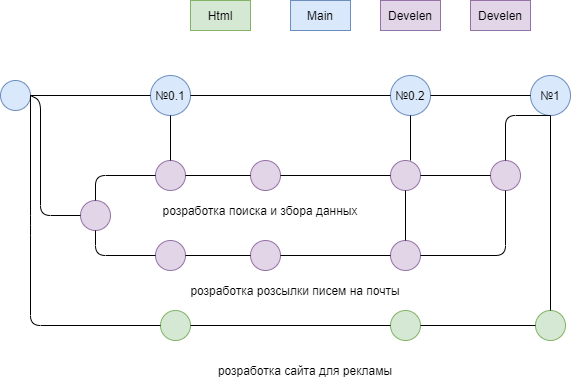

The diagram above was exported from draw.io. Its source (the exported page's mxGraphModel, read from the mxfile embedded in the PNG):
<mxGraphModel dx="852" dy="494" grid="1" gridSize="10" guides="1" tooltips="1" connect="1" arrows="1" fold="1" page="1" pageScale="1" pageWidth="827" pageHeight="1169" math="0" shadow="0">
  <root>
    <mxCell id="0" />
    <mxCell id="1" parent="0" />
    <mxCell id="HrJ4V_i9Hi8sTUGMlyu8-1" value="" style="ellipse;whiteSpace=wrap;html=1;aspect=fixed;fillColor=#dae8fc;strokeColor=#6c8ebf;" parent="1" vertex="1">
      <mxGeometry x="50" y="150" width="30" height="30" as="geometry" />
    </mxCell>
    <mxCell id="HrJ4V_i9Hi8sTUGMlyu8-2" value="" style="ellipse;whiteSpace=wrap;html=1;aspect=fixed;fillColor=#d5e8d4;strokeColor=#82b366;" parent="1" vertex="1">
      <mxGeometry x="210" y="380" width="30" height="30" as="geometry" />
    </mxCell>
    <mxCell id="HrJ4V_i9Hi8sTUGMlyu8-3" value="" style="ellipse;whiteSpace=wrap;html=1;aspect=fixed;fillColor=#dae8fc;strokeColor=#6c8ebf;" parent="1" vertex="1">
      <mxGeometry x="200" y="145" width="40" height="40" as="geometry" />
    </mxCell>
    <mxCell id="HrJ4V_i9Hi8sTUGMlyu8-4" value="" style="ellipse;whiteSpace=wrap;html=1;aspect=fixed;fillColor=#e1d5e7;strokeColor=#9673a6;" parent="1" vertex="1">
      <mxGeometry x="130" y="270" width="30" height="30" as="geometry" />
    </mxCell>
    <mxCell id="HrJ4V_i9Hi8sTUGMlyu8-5" value="" style="endArrow=none;html=1;exitX=1;exitY=0.5;exitDx=0;exitDy=0;entryX=0;entryY=0.5;entryDx=0;entryDy=0;" parent="1" source="HrJ4V_i9Hi8sTUGMlyu8-1" target="HrJ4V_i9Hi8sTUGMlyu8-3" edge="1">
      <mxGeometry width="50" height="50" relative="1" as="geometry">
        <mxPoint x="380" y="310" as="sourcePoint" />
        <mxPoint x="430" y="260" as="targetPoint" />
      </mxGeometry>
    </mxCell>
    <mxCell id="HrJ4V_i9Hi8sTUGMlyu8-9" value="Html" style="text;html=1;strokeColor=#82b366;fillColor=#d5e8d4;align=center;verticalAlign=middle;whiteSpace=wrap;rounded=0;" parent="1" vertex="1">
      <mxGeometry x="240" y="70" width="60" height="30" as="geometry" />
    </mxCell>
    <mxCell id="HrJ4V_i9Hi8sTUGMlyu8-10" value="Main" style="text;html=1;strokeColor=#6c8ebf;fillColor=#dae8fc;align=center;verticalAlign=middle;whiteSpace=wrap;rounded=0;" parent="1" vertex="1">
      <mxGeometry x="340" y="70" width="60" height="30" as="geometry" />
    </mxCell>
    <mxCell id="HrJ4V_i9Hi8sTUGMlyu8-11" value="Develen" style="text;html=1;strokeColor=#9673a6;fillColor=#e1d5e7;align=center;verticalAlign=middle;whiteSpace=wrap;rounded=0;" parent="1" vertex="1">
      <mxGeometry x="430" y="70" width="60" height="30" as="geometry" />
    </mxCell>
    <mxCell id="HrJ4V_i9Hi8sTUGMlyu8-14" value="" style="endArrow=none;html=1;entryX=1;entryY=0.5;entryDx=0;entryDy=0;exitX=0;exitY=0.5;exitDx=0;exitDy=0;" parent="1" source="HrJ4V_i9Hi8sTUGMlyu8-2" target="HrJ4V_i9Hi8sTUGMlyu8-1" edge="1">
      <mxGeometry width="50" height="50" relative="1" as="geometry">
        <mxPoint x="40" y="330" as="sourcePoint" />
        <mxPoint x="90" y="280" as="targetPoint" />
        <Array as="points">
          <mxPoint x="80" y="395" />
          <mxPoint x="80" y="295" />
        </Array>
      </mxGeometry>
    </mxCell>
    <mxCell id="HrJ4V_i9Hi8sTUGMlyu8-16" value="№0.1" style="text;html=1;strokeColor=none;fillColor=none;align=center;verticalAlign=middle;whiteSpace=wrap;rounded=0;" parent="1" vertex="1">
      <mxGeometry x="210" y="157.5" width="20" height="15" as="geometry" />
    </mxCell>
    <mxCell id="HrJ4V_i9Hi8sTUGMlyu8-17" value="" style="ellipse;whiteSpace=wrap;html=1;aspect=fixed;fillColor=#e1d5e7;strokeColor=#9673a6;" parent="1" vertex="1">
      <mxGeometry x="205" y="230" width="30" height="30" as="geometry" />
    </mxCell>
    <mxCell id="HrJ4V_i9Hi8sTUGMlyu8-19" value="" style="endArrow=none;html=1;exitX=1;exitY=0.5;exitDx=0;exitDy=0;entryX=0;entryY=0.5;entryDx=0;entryDy=0;" parent="1" source="HrJ4V_i9Hi8sTUGMlyu8-1" target="HrJ4V_i9Hi8sTUGMlyu8-4" edge="1">
      <mxGeometry width="50" height="50" relative="1" as="geometry">
        <mxPoint x="380" y="310" as="sourcePoint" />
        <mxPoint x="430" y="260" as="targetPoint" />
        <Array as="points">
          <mxPoint x="90" y="170" />
          <mxPoint x="90" y="285" />
        </Array>
      </mxGeometry>
    </mxCell>
    <mxCell id="HrJ4V_i9Hi8sTUGMlyu8-20" value="" style="ellipse;whiteSpace=wrap;html=1;aspect=fixed;fillColor=#e1d5e7;strokeColor=#9673a6;" parent="1" vertex="1">
      <mxGeometry x="205" y="310" width="30" height="30" as="geometry" />
    </mxCell>
    <mxCell id="HrJ4V_i9Hi8sTUGMlyu8-21" value="" style="endArrow=none;html=1;entryX=0;entryY=0.5;entryDx=0;entryDy=0;exitX=0.5;exitY=1;exitDx=0;exitDy=0;" parent="1" source="HrJ4V_i9Hi8sTUGMlyu8-4" target="HrJ4V_i9Hi8sTUGMlyu8-20" edge="1">
      <mxGeometry width="50" height="50" relative="1" as="geometry">
        <mxPoint x="130" y="360" as="sourcePoint" />
        <mxPoint x="180" y="310" as="targetPoint" />
        <Array as="points">
          <mxPoint x="145" y="325" />
        </Array>
      </mxGeometry>
    </mxCell>
    <mxCell id="HrJ4V_i9Hi8sTUGMlyu8-22" value="" style="endArrow=none;html=1;exitX=0.5;exitY=0;exitDx=0;exitDy=0;entryX=0;entryY=0.5;entryDx=0;entryDy=0;" parent="1" source="HrJ4V_i9Hi8sTUGMlyu8-4" target="HrJ4V_i9Hi8sTUGMlyu8-17" edge="1">
      <mxGeometry width="50" height="50" relative="1" as="geometry">
        <mxPoint x="380" y="310" as="sourcePoint" />
        <mxPoint x="430" y="260" as="targetPoint" />
        <Array as="points">
          <mxPoint x="145" y="245" />
        </Array>
      </mxGeometry>
    </mxCell>
    <mxCell id="HrJ4V_i9Hi8sTUGMlyu8-24" value="" style="ellipse;whiteSpace=wrap;html=1;aspect=fixed;fillColor=#dae8fc;strokeColor=#6c8ebf;" parent="1" vertex="1">
      <mxGeometry x="440" y="145" width="40" height="40" as="geometry" />
    </mxCell>
    <mxCell id="HrJ4V_i9Hi8sTUGMlyu8-25" value="№0.2" style="text;html=1;strokeColor=none;fillColor=none;align=center;verticalAlign=middle;whiteSpace=wrap;rounded=0;" parent="1" vertex="1">
      <mxGeometry x="440" y="155" width="40" height="20" as="geometry" />
    </mxCell>
    <mxCell id="HrJ4V_i9Hi8sTUGMlyu8-26" value="" style="endArrow=none;html=1;" parent="1" edge="1">
      <mxGeometry width="50" height="50" relative="1" as="geometry">
        <mxPoint x="240" y="165" as="sourcePoint" />
        <mxPoint x="440" y="165" as="targetPoint" />
      </mxGeometry>
    </mxCell>
    <mxCell id="HrJ4V_i9Hi8sTUGMlyu8-30" value="" style="ellipse;whiteSpace=wrap;html=1;aspect=fixed;fillColor=#e1d5e7;strokeColor=#9673a6;" parent="1" vertex="1">
      <mxGeometry x="300" y="230" width="30" height="30" as="geometry" />
    </mxCell>
    <mxCell id="HrJ4V_i9Hi8sTUGMlyu8-31" value="" style="ellipse;whiteSpace=wrap;html=1;aspect=fixed;fillColor=#e1d5e7;strokeColor=#9673a6;" parent="1" vertex="1">
      <mxGeometry x="440" y="230" width="30" height="30" as="geometry" />
    </mxCell>
    <mxCell id="HrJ4V_i9Hi8sTUGMlyu8-32" value="" style="ellipse;whiteSpace=wrap;html=1;aspect=fixed;fillColor=#e1d5e7;strokeColor=#9673a6;" parent="1" vertex="1">
      <mxGeometry x="300" y="310" width="30" height="30" as="geometry" />
    </mxCell>
    <mxCell id="HrJ4V_i9Hi8sTUGMlyu8-33" value="" style="ellipse;whiteSpace=wrap;html=1;aspect=fixed;fillColor=#e1d5e7;strokeColor=#9673a6;" parent="1" vertex="1">
      <mxGeometry x="440" y="310" width="30" height="30" as="geometry" />
    </mxCell>
    <mxCell id="HrJ4V_i9Hi8sTUGMlyu8-34" value="" style="ellipse;whiteSpace=wrap;html=1;aspect=fixed;fillColor=#d5e8d4;strokeColor=#82b366;" parent="1" vertex="1">
      <mxGeometry x="440" y="380" width="30" height="30" as="geometry" />
    </mxCell>
    <mxCell id="HrJ4V_i9Hi8sTUGMlyu8-35" value="" style="endArrow=none;html=1;exitX=1;exitY=0.5;exitDx=0;exitDy=0;entryX=0;entryY=0.5;entryDx=0;entryDy=0;" parent="1" source="HrJ4V_i9Hi8sTUGMlyu8-2" target="HrJ4V_i9Hi8sTUGMlyu8-34" edge="1">
      <mxGeometry width="50" height="50" relative="1" as="geometry">
        <mxPoint x="380" y="310" as="sourcePoint" />
        <mxPoint x="430" y="260" as="targetPoint" />
      </mxGeometry>
    </mxCell>
    <mxCell id="HrJ4V_i9Hi8sTUGMlyu8-36" value="" style="endArrow=none;html=1;exitX=1;exitY=0.5;exitDx=0;exitDy=0;entryX=0;entryY=0.5;entryDx=0;entryDy=0;" parent="1" source="HrJ4V_i9Hi8sTUGMlyu8-20" target="HrJ4V_i9Hi8sTUGMlyu8-32" edge="1">
      <mxGeometry width="50" height="50" relative="1" as="geometry">
        <mxPoint x="240" y="490" as="sourcePoint" />
        <mxPoint x="290" y="440" as="targetPoint" />
      </mxGeometry>
    </mxCell>
    <mxCell id="HrJ4V_i9Hi8sTUGMlyu8-37" value="" style="endArrow=none;html=1;exitX=1;exitY=0.5;exitDx=0;exitDy=0;entryX=0;entryY=0.5;entryDx=0;entryDy=0;" parent="1" source="HrJ4V_i9Hi8sTUGMlyu8-17" target="HrJ4V_i9Hi8sTUGMlyu8-30" edge="1">
      <mxGeometry width="50" height="50" relative="1" as="geometry">
        <mxPoint x="350" y="310" as="sourcePoint" />
        <mxPoint x="400" y="260" as="targetPoint" />
      </mxGeometry>
    </mxCell>
    <mxCell id="HrJ4V_i9Hi8sTUGMlyu8-38" value="" style="endArrow=none;html=1;exitX=1;exitY=0.5;exitDx=0;exitDy=0;entryX=0;entryY=0.5;entryDx=0;entryDy=0;" parent="1" source="HrJ4V_i9Hi8sTUGMlyu8-32" target="HrJ4V_i9Hi8sTUGMlyu8-33" edge="1">
      <mxGeometry width="50" height="50" relative="1" as="geometry">
        <mxPoint x="350" y="310" as="sourcePoint" />
        <mxPoint x="400" y="260" as="targetPoint" />
      </mxGeometry>
    </mxCell>
    <mxCell id="HrJ4V_i9Hi8sTUGMlyu8-39" value="" style="endArrow=none;html=1;exitX=1;exitY=0.5;exitDx=0;exitDy=0;entryX=0;entryY=0.5;entryDx=0;entryDy=0;" parent="1" source="HrJ4V_i9Hi8sTUGMlyu8-30" target="HrJ4V_i9Hi8sTUGMlyu8-31" edge="1">
      <mxGeometry width="50" height="50" relative="1" as="geometry">
        <mxPoint x="350" y="310" as="sourcePoint" />
        <mxPoint x="400" y="260" as="targetPoint" />
      </mxGeometry>
    </mxCell>
    <mxCell id="HrJ4V_i9Hi8sTUGMlyu8-40" value="" style="ellipse;whiteSpace=wrap;html=1;aspect=fixed;fillColor=#dae8fc;strokeColor=#6c8ebf;" parent="1" vertex="1">
      <mxGeometry x="580" y="145" width="40" height="40" as="geometry" />
    </mxCell>
    <mxCell id="HrJ4V_i9Hi8sTUGMlyu8-41" value="№1" style="text;html=1;strokeColor=none;fillColor=none;align=center;verticalAlign=middle;whiteSpace=wrap;rounded=0;" parent="1" vertex="1">
      <mxGeometry x="580" y="155" width="40" height="20" as="geometry" />
    </mxCell>
    <mxCell id="HrJ4V_i9Hi8sTUGMlyu8-44" value="" style="ellipse;whiteSpace=wrap;html=1;aspect=fixed;fillColor=#e1d5e7;strokeColor=#9673a6;" parent="1" vertex="1">
      <mxGeometry x="540" y="230" width="30" height="30" as="geometry" />
    </mxCell>
    <mxCell id="HrJ4V_i9Hi8sTUGMlyu8-45" value="" style="endArrow=none;html=1;exitX=1;exitY=0.5;exitDx=0;exitDy=0;entryX=0.5;entryY=1;entryDx=0;entryDy=0;" parent="1" source="HrJ4V_i9Hi8sTUGMlyu8-33" target="HrJ4V_i9Hi8sTUGMlyu8-44" edge="1">
      <mxGeometry width="50" height="50" relative="1" as="geometry">
        <mxPoint x="640" y="410" as="sourcePoint" />
        <mxPoint x="690" y="360" as="targetPoint" />
        <Array as="points">
          <mxPoint x="555" y="325" />
        </Array>
      </mxGeometry>
    </mxCell>
    <mxCell id="HrJ4V_i9Hi8sTUGMlyu8-46" value="" style="endArrow=none;html=1;exitX=1;exitY=0.5;exitDx=0;exitDy=0;entryX=0;entryY=0.5;entryDx=0;entryDy=0;" parent="1" source="HrJ4V_i9Hi8sTUGMlyu8-31" target="HrJ4V_i9Hi8sTUGMlyu8-44" edge="1">
      <mxGeometry width="50" height="50" relative="1" as="geometry">
        <mxPoint x="530" y="420" as="sourcePoint" />
        <mxPoint x="580" y="370" as="targetPoint" />
      </mxGeometry>
    </mxCell>
    <mxCell id="HrJ4V_i9Hi8sTUGMlyu8-47" value="" style="ellipse;whiteSpace=wrap;html=1;aspect=fixed;fillColor=#d5e8d4;strokeColor=#82b366;" parent="1" vertex="1">
      <mxGeometry x="585" y="380" width="30" height="30" as="geometry" />
    </mxCell>
    <mxCell id="HrJ4V_i9Hi8sTUGMlyu8-48" value="" style="endArrow=none;html=1;exitX=1;exitY=0.5;exitDx=0;exitDy=0;entryX=0;entryY=0.5;entryDx=0;entryDy=0;" parent="1" source="HrJ4V_i9Hi8sTUGMlyu8-34" target="HrJ4V_i9Hi8sTUGMlyu8-47" edge="1">
      <mxGeometry width="50" height="50" relative="1" as="geometry">
        <mxPoint x="480" y="470" as="sourcePoint" />
        <mxPoint x="530" y="420" as="targetPoint" />
      </mxGeometry>
    </mxCell>
    <mxCell id="HrJ4V_i9Hi8sTUGMlyu8-49" value="" style="endArrow=none;html=1;exitX=0.5;exitY=0;exitDx=0;exitDy=0;entryX=0.5;entryY=1;entryDx=0;entryDy=0;" parent="1" source="HrJ4V_i9Hi8sTUGMlyu8-47" target="HrJ4V_i9Hi8sTUGMlyu8-40" edge="1">
      <mxGeometry width="50" height="50" relative="1" as="geometry">
        <mxPoint x="350" y="310" as="sourcePoint" />
        <mxPoint x="605" y="240" as="targetPoint" />
      </mxGeometry>
    </mxCell>
    <mxCell id="HrJ4V_i9Hi8sTUGMlyu8-50" value="" style="endArrow=none;html=1;entryX=0.5;entryY=0;entryDx=0;entryDy=0;exitX=0.5;exitY=1;exitDx=0;exitDy=0;" parent="1" source="HrJ4V_i9Hi8sTUGMlyu8-40" target="HrJ4V_i9Hi8sTUGMlyu8-44" edge="1">
      <mxGeometry width="50" height="50" relative="1" as="geometry">
        <mxPoint x="350" y="310" as="sourcePoint" />
        <mxPoint x="400" y="260" as="targetPoint" />
        <Array as="points">
          <mxPoint x="555" y="185" />
        </Array>
      </mxGeometry>
    </mxCell>
    <mxCell id="HrJ4V_i9Hi8sTUGMlyu8-51" value="" style="endArrow=none;html=1;exitX=1;exitY=0.5;exitDx=0;exitDy=0;entryX=0;entryY=0.5;entryDx=0;entryDy=0;" parent="1" source="HrJ4V_i9Hi8sTUGMlyu8-25" target="HrJ4V_i9Hi8sTUGMlyu8-41" edge="1">
      <mxGeometry width="50" height="50" relative="1" as="geometry">
        <mxPoint x="510" y="180" as="sourcePoint" />
        <mxPoint x="560" y="130" as="targetPoint" />
      </mxGeometry>
    </mxCell>
    <mxCell id="HrJ4V_i9Hi8sTUGMlyu8-52" value="" style="endArrow=none;html=1;exitX=0.5;exitY=0;exitDx=0;exitDy=0;entryX=0.5;entryY=1;entryDx=0;entryDy=0;" parent="1" source="HrJ4V_i9Hi8sTUGMlyu8-17" target="HrJ4V_i9Hi8sTUGMlyu8-3" edge="1">
      <mxGeometry width="50" height="50" relative="1" as="geometry">
        <mxPoint x="350" y="310" as="sourcePoint" />
        <mxPoint x="400" y="260" as="targetPoint" />
      </mxGeometry>
    </mxCell>
    <mxCell id="HrJ4V_i9Hi8sTUGMlyu8-53" value="" style="endArrow=none;html=1;entryX=0.5;entryY=1;entryDx=0;entryDy=0;" parent="1" target="HrJ4V_i9Hi8sTUGMlyu8-24" edge="1">
      <mxGeometry width="50" height="50" relative="1" as="geometry">
        <mxPoint x="460" y="230" as="sourcePoint" />
        <mxPoint x="420" y="180" as="targetPoint" />
      </mxGeometry>
    </mxCell>
    <mxCell id="HrJ4V_i9Hi8sTUGMlyu8-54" value="" style="endArrow=none;html=1;exitX=0.5;exitY=0;exitDx=0;exitDy=0;entryX=0.5;entryY=1;entryDx=0;entryDy=0;" parent="1" source="HrJ4V_i9Hi8sTUGMlyu8-33" target="HrJ4V_i9Hi8sTUGMlyu8-31" edge="1">
      <mxGeometry width="50" height="50" relative="1" as="geometry">
        <mxPoint x="430" y="320" as="sourcePoint" />
        <mxPoint x="480" y="270" as="targetPoint" />
      </mxGeometry>
    </mxCell>
    <mxCell id="HrJ4V_i9Hi8sTUGMlyu8-55" value="Develen" style="text;html=1;strokeColor=#9673a6;fillColor=#e1d5e7;align=center;verticalAlign=middle;whiteSpace=wrap;rounded=0;" parent="1" vertex="1">
      <mxGeometry x="520" y="70" width="60" height="30" as="geometry" />
    </mxCell>
    <mxCell id="HrJ4V_i9Hi8sTUGMlyu8-56" value="розработка сайта для рекламы" style="text;html=1;strokeColor=none;fillColor=none;align=center;verticalAlign=middle;whiteSpace=wrap;rounded=0;" parent="1" vertex="1">
      <mxGeometry x="110" y="430" width="490" height="20" as="geometry" />
    </mxCell>
    <mxCell id="HrJ4V_i9Hi8sTUGMlyu8-57" value="розработка розсылки писем на почты" style="text;html=1;strokeColor=none;fillColor=none;align=center;verticalAlign=middle;whiteSpace=wrap;rounded=0;" parent="1" vertex="1">
      <mxGeometry x="170" y="350" width="350" height="20" as="geometry" />
    </mxCell>
    <mxCell id="HrJ4V_i9Hi8sTUGMlyu8-58" value="розработка поиска и збора данных" style="text;html=1;strokeColor=none;fillColor=none;align=center;verticalAlign=middle;whiteSpace=wrap;rounded=0;" parent="1" vertex="1">
      <mxGeometry x="210" y="270" width="200" height="20" as="geometry" />
    </mxCell>
  </root>
</mxGraphModel>